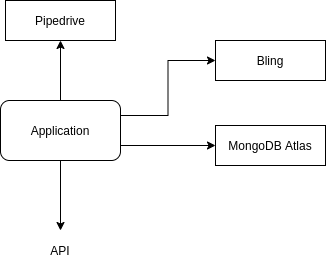

The diagram above was exported from draw.io. Its source (the exported page's mxGraphModel, read from the mxfile embedded in the PNG):
<mxGraphModel dx="1422" dy="802" grid="1" gridSize="10" guides="1" tooltips="1" connect="1" arrows="1" fold="1" page="1" pageScale="1" pageWidth="827" pageHeight="1169" math="0" shadow="0">
  <root>
    <mxCell id="0" />
    <mxCell id="1" parent="0" />
    <mxCell id="xrCIzJOS10LAB7fKXDSF-1" value="Pipedrive" style="rounded=0;whiteSpace=wrap;html=1;" vertex="1" parent="1">
      <mxGeometry x="40" y="110" width="110" height="40" as="geometry" />
    </mxCell>
    <mxCell id="xrCIzJOS10LAB7fKXDSF-2" value="Bling" style="rounded=0;whiteSpace=wrap;html=1;" vertex="1" parent="1">
      <mxGeometry x="250" y="150" width="110" height="40" as="geometry" />
    </mxCell>
    <mxCell id="xrCIzJOS10LAB7fKXDSF-4" style="edgeStyle=orthogonalEdgeStyle;rounded=0;orthogonalLoop=1;jettySize=auto;html=1;exitX=0.5;exitY=0;exitDx=0;exitDy=0;entryX=0.5;entryY=1;entryDx=0;entryDy=0;" edge="1" parent="1" source="xrCIzJOS10LAB7fKXDSF-3" target="xrCIzJOS10LAB7fKXDSF-1">
      <mxGeometry relative="1" as="geometry" />
    </mxCell>
    <mxCell id="xrCIzJOS10LAB7fKXDSF-6" style="edgeStyle=orthogonalEdgeStyle;rounded=0;orthogonalLoop=1;jettySize=auto;html=1;exitX=1;exitY=0.25;exitDx=0;exitDy=0;entryX=0;entryY=0.5;entryDx=0;entryDy=0;" edge="1" parent="1" source="xrCIzJOS10LAB7fKXDSF-3" target="xrCIzJOS10LAB7fKXDSF-2">
      <mxGeometry relative="1" as="geometry" />
    </mxCell>
    <mxCell id="xrCIzJOS10LAB7fKXDSF-7" style="edgeStyle=orthogonalEdgeStyle;rounded=0;orthogonalLoop=1;jettySize=auto;html=1;exitX=1;exitY=0.75;exitDx=0;exitDy=0;entryX=0;entryY=0.5;entryDx=0;entryDy=0;" edge="1" parent="1" source="xrCIzJOS10LAB7fKXDSF-3" target="xrCIzJOS10LAB7fKXDSF-5">
      <mxGeometry relative="1" as="geometry" />
    </mxCell>
    <mxCell id="xrCIzJOS10LAB7fKXDSF-9" style="edgeStyle=orthogonalEdgeStyle;rounded=0;orthogonalLoop=1;jettySize=auto;html=1;exitX=0.5;exitY=1;exitDx=0;exitDy=0;" edge="1" parent="1" source="xrCIzJOS10LAB7fKXDSF-3">
      <mxGeometry relative="1" as="geometry">
        <mxPoint x="95" y="340" as="targetPoint" />
      </mxGeometry>
    </mxCell>
    <mxCell id="xrCIzJOS10LAB7fKXDSF-3" value="Application" style="rounded=1;whiteSpace=wrap;html=1;" vertex="1" parent="1">
      <mxGeometry x="35" y="210" width="120" height="60" as="geometry" />
    </mxCell>
    <mxCell id="xrCIzJOS10LAB7fKXDSF-5" value="MongoDB Atlas" style="rounded=0;whiteSpace=wrap;html=1;" vertex="1" parent="1">
      <mxGeometry x="250" y="235" width="110" height="40" as="geometry" />
    </mxCell>
    <mxCell id="xrCIzJOS10LAB7fKXDSF-12" value="API" style="text;html=1;strokeColor=none;fillColor=none;align=center;verticalAlign=middle;whiteSpace=wrap;rounded=0;" vertex="1" parent="1">
      <mxGeometry x="75" y="350" width="40" height="20" as="geometry" />
    </mxCell>
  </root>
</mxGraphModel>